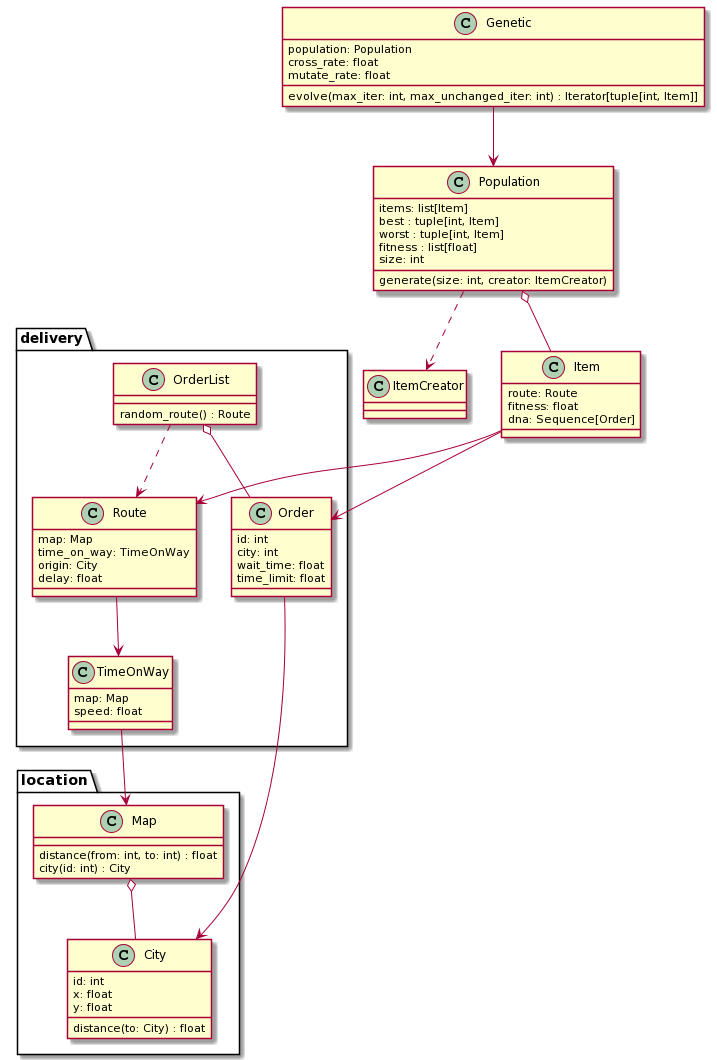

The diagram above was rendered by PlantUML. Its source (embedded in the PNG):
@startuml
namespace location {

    class City {
        id: int
        x: float
        y: float

        distance(to: City) : float
    }

    class Map {
        distance(from: int, to: int) : float
        city(id: int) : City
    }

    Map o-- City
}

namespace delivery {

    class Order {
        id: int
        city: int
        wait_time: float
        time_limit: float
    }

    Order --> location.City

    class OrderList {
        random_route() : Route
    }

    OrderList o-- Order
    OrderList ..> Route

    class TimeOnWay {
        map: Map
        speed: float
    }

    TimeOnWay --> location.Map

    class Route {
        map: Map
        time_on_way: TimeOnWay
        origin: City
        delay: float
    }

    Route --> TimeOnWay
}

class ItemCreator

class Item {
    route: Route
    fitness: float
    dna: Sequence[Order]
}

Item --> delivery.Route
Item --> delivery.Order

class Population {
    items: list[Item]
    best : tuple[int, Item]
    worst : tuple[int, Item]
    fitness : list[float]
    size: int

    generate(size: int, creator: ItemCreator)
}

Population o-- Item
Population ..> ItemCreator

class Genetic {
    population: Population
    cross_rate: float
    mutate_rate: float

    evolve(max_iter: int, max_unchanged_iter: int) : Iterator[tuple[int, Item]]
}

Genetic --> Population
@enduml